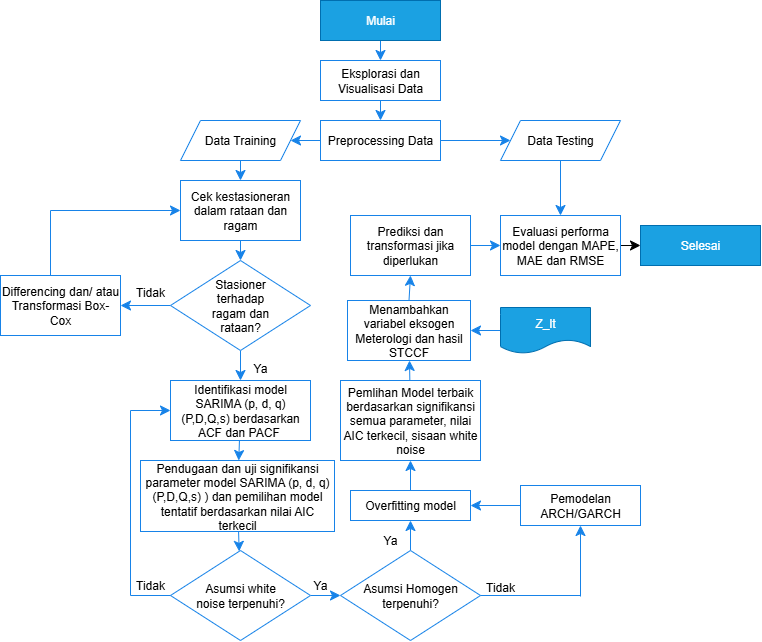

The diagram above was exported from draw.io. Its source (the exported page's mxGraphModel, read from the mxfile embedded in the PNG):
<mxGraphModel dx="609" dy="737" grid="0" gridSize="10" guides="1" tooltips="1" connect="1" arrows="1" fold="1" page="0" pageScale="1" pageWidth="850" pageHeight="1100" math="0" shadow="0">
  <root>
    <mxCell id="0" />
    <mxCell id="1" parent="0" />
    <mxCell id="5JHNs6D_d6na4FrrRJ35-1" value="" style="edgeStyle=none;curved=1;rounded=0;orthogonalLoop=1;jettySize=auto;html=1;fontSize=12;startSize=8;endSize=8;strokeColor=#1783E8;" edge="1" parent="1" source="5JHNs6D_d6na4FrrRJ35-2" target="5JHNs6D_d6na4FrrRJ35-4">
      <mxGeometry relative="1" as="geometry" />
    </mxCell>
    <mxCell id="5JHNs6D_d6na4FrrRJ35-2" value="Mulai" style="rounded=0;whiteSpace=wrap;html=1;fillColor=#1ba1e2;fontColor=#ffffff;strokeColor=#006EAF;" vertex="1" parent="1">
      <mxGeometry x="512" y="247" width="120" height="40" as="geometry" />
    </mxCell>
    <mxCell id="5JHNs6D_d6na4FrrRJ35-3" value="" style="edgeStyle=none;curved=1;rounded=0;orthogonalLoop=1;jettySize=auto;html=1;fontSize=12;startSize=8;endSize=8;strokeColor=#1783E8;" edge="1" parent="1" source="5JHNs6D_d6na4FrrRJ35-4" target="5JHNs6D_d6na4FrrRJ35-7">
      <mxGeometry relative="1" as="geometry" />
    </mxCell>
    <mxCell id="5JHNs6D_d6na4FrrRJ35-4" value="Eksplorasi dan Visualisasi Data" style="rounded=0;whiteSpace=wrap;html=1;strokeColor=light-dark(#1783E8,#EDEDED);" vertex="1" parent="1">
      <mxGeometry x="512" y="307" width="120" height="40" as="geometry" />
    </mxCell>
    <mxCell id="5JHNs6D_d6na4FrrRJ35-5" value="" style="edgeStyle=none;curved=1;rounded=0;orthogonalLoop=1;jettySize=auto;html=1;fontSize=12;startSize=8;endSize=8;strokeColor=#1783E8;" edge="1" parent="1" source="5JHNs6D_d6na4FrrRJ35-7" target="5JHNs6D_d6na4FrrRJ35-9">
      <mxGeometry relative="1" as="geometry" />
    </mxCell>
    <mxCell id="5JHNs6D_d6na4FrrRJ35-6" value="" style="edgeStyle=none;curved=1;rounded=0;orthogonalLoop=1;jettySize=auto;html=1;fontSize=12;startSize=8;endSize=8;strokeColor=#1783E8;" edge="1" parent="1" source="5JHNs6D_d6na4FrrRJ35-7" target="5JHNs6D_d6na4FrrRJ35-11">
      <mxGeometry relative="1" as="geometry" />
    </mxCell>
    <mxCell id="5JHNs6D_d6na4FrrRJ35-7" value="Preprocessing Data" style="whiteSpace=wrap;html=1;rounded=0;strokeColor=#1783E8;" vertex="1" parent="1">
      <mxGeometry x="512" y="367" width="120" height="40" as="geometry" />
    </mxCell>
    <mxCell id="5JHNs6D_d6na4FrrRJ35-8" value="" style="edgeStyle=none;curved=1;rounded=0;orthogonalLoop=1;jettySize=auto;html=1;fontSize=12;startSize=8;endSize=8;strokeColor=#1783E8;" edge="1" parent="1" source="5JHNs6D_d6na4FrrRJ35-9" target="5JHNs6D_d6na4FrrRJ35-13">
      <mxGeometry relative="1" as="geometry" />
    </mxCell>
    <mxCell id="5JHNs6D_d6na4FrrRJ35-9" value="Data Training" style="shape=parallelogram;perimeter=parallelogramPerimeter;whiteSpace=wrap;html=1;fixedSize=1;rounded=0;strokeColor=#1783E8;" vertex="1" parent="1">
      <mxGeometry x="372" y="367" width="120" height="40" as="geometry" />
    </mxCell>
    <mxCell id="5JHNs6D_d6na4FrrRJ35-10" value="" style="edgeStyle=none;curved=1;rounded=0;orthogonalLoop=1;jettySize=auto;html=1;fontSize=12;startSize=8;endSize=8;strokeColor=#1783E8;" edge="1" parent="1" source="5JHNs6D_d6na4FrrRJ35-11" target="5JHNs6D_d6na4FrrRJ35-54">
      <mxGeometry relative="1" as="geometry" />
    </mxCell>
    <mxCell id="5JHNs6D_d6na4FrrRJ35-11" value="Data Testing" style="shape=parallelogram;perimeter=parallelogramPerimeter;whiteSpace=wrap;html=1;fixedSize=1;rounded=0;strokeColor=#1783E8;" vertex="1" parent="1">
      <mxGeometry x="692" y="367" width="120" height="40" as="geometry" />
    </mxCell>
    <mxCell id="5JHNs6D_d6na4FrrRJ35-12" value="" style="edgeStyle=none;curved=1;rounded=0;orthogonalLoop=1;jettySize=auto;html=1;fontSize=12;startSize=8;endSize=8;strokeColor=#1783E8;" edge="1" parent="1" source="5JHNs6D_d6na4FrrRJ35-13" target="5JHNs6D_d6na4FrrRJ35-16">
      <mxGeometry relative="1" as="geometry" />
    </mxCell>
    <mxCell id="5JHNs6D_d6na4FrrRJ35-13" value="Cek kestasioneran dalam rataan dan ragam" style="whiteSpace=wrap;html=1;rounded=0;strokeColor=#1783E8;" vertex="1" parent="1">
      <mxGeometry x="372" y="427" width="120" height="60" as="geometry" />
    </mxCell>
    <mxCell id="5JHNs6D_d6na4FrrRJ35-14" value="" style="edgeStyle=none;curved=1;rounded=0;orthogonalLoop=1;jettySize=auto;html=1;fontSize=12;startSize=8;endSize=8;strokeColor=#1783E8;" edge="1" parent="1" source="5JHNs6D_d6na4FrrRJ35-16" target="5JHNs6D_d6na4FrrRJ35-23">
      <mxGeometry relative="1" as="geometry" />
    </mxCell>
    <mxCell id="5JHNs6D_d6na4FrrRJ35-15" value="" style="edgeStyle=none;curved=1;rounded=0;orthogonalLoop=1;jettySize=auto;html=1;fontSize=12;startSize=8;endSize=8;strokeColor=#1783E8;" edge="1" parent="1" source="5JHNs6D_d6na4FrrRJ35-16" target="5JHNs6D_d6na4FrrRJ35-19">
      <mxGeometry relative="1" as="geometry" />
    </mxCell>
    <mxCell id="5JHNs6D_d6na4FrrRJ35-16" value="" style="rhombus;whiteSpace=wrap;html=1;strokeColor=#1783E8;rounded=0;" vertex="1" parent="1">
      <mxGeometry x="362" y="507" width="140" height="90" as="geometry" />
    </mxCell>
    <mxCell id="5JHNs6D_d6na4FrrRJ35-17" value="" style="edgeStyle=none;curved=1;rounded=0;orthogonalLoop=1;jettySize=auto;html=1;fontSize=12;startSize=8;endSize=8;strokeColor=#1783E8;" edge="1" parent="1" target="5JHNs6D_d6na4FrrRJ35-19">
      <mxGeometry relative="1" as="geometry">
        <mxPoint x="312" y="543.3333333333335" as="sourcePoint" />
      </mxGeometry>
    </mxCell>
    <mxCell id="5JHNs6D_d6na4FrrRJ35-18" value="Stasioner terhadap ragam dan rataan?" style="text;html=1;align=center;verticalAlign=middle;whiteSpace=wrap;rounded=0;" vertex="1" parent="1">
      <mxGeometry x="392" y="537" width="80" height="30" as="geometry" />
    </mxCell>
    <mxCell id="5JHNs6D_d6na4FrrRJ35-19" value="Differencing dan/ atau Transformasi Box-Cox" style="whiteSpace=wrap;html=1;strokeColor=#1783E8;" vertex="1" parent="1">
      <mxGeometry x="192" y="522" width="120" height="60" as="geometry" />
    </mxCell>
    <mxCell id="5JHNs6D_d6na4FrrRJ35-20" value="" style="endArrow=none;html=1;rounded=0;fontSize=12;startSize=8;endSize=8;curved=1;strokeColor=#1783E8;" edge="1" parent="1">
      <mxGeometry width="50" height="50" relative="1" as="geometry">
        <mxPoint x="242" y="522" as="sourcePoint" />
        <mxPoint x="242" y="457" as="targetPoint" />
      </mxGeometry>
    </mxCell>
    <mxCell id="5JHNs6D_d6na4FrrRJ35-21" value="" style="endArrow=classic;html=1;rounded=0;fontSize=12;startSize=8;endSize=8;curved=1;strokeColor=#1783E8;" edge="1" parent="1">
      <mxGeometry width="50" height="50" relative="1" as="geometry">
        <mxPoint x="242" y="457" as="sourcePoint" />
        <mxPoint x="372" y="457" as="targetPoint" />
      </mxGeometry>
    </mxCell>
    <mxCell id="5JHNs6D_d6na4FrrRJ35-22" value="" style="edgeStyle=none;curved=1;rounded=0;orthogonalLoop=1;jettySize=auto;html=1;fontSize=12;startSize=8;endSize=8;strokeColor=#1783E8;" edge="1" parent="1" source="5JHNs6D_d6na4FrrRJ35-23" target="5JHNs6D_d6na4FrrRJ35-26">
      <mxGeometry relative="1" as="geometry" />
    </mxCell>
    <mxCell id="5JHNs6D_d6na4FrrRJ35-23" value="Identifikasi model SARIMA (p, d, q) (P,D,Q,s) berdasarkan ACF dan PACF&amp;nbsp;" style="whiteSpace=wrap;html=1;strokeColor=#1783E8;rounded=0;" vertex="1" parent="1">
      <mxGeometry x="362" y="627" width="140" height="60" as="geometry" />
    </mxCell>
    <mxCell id="5JHNs6D_d6na4FrrRJ35-24" value="Ya" style="text;html=1;align=center;verticalAlign=middle;whiteSpace=wrap;rounded=0;strokeColor=none;" vertex="1" parent="1">
      <mxGeometry x="422" y="600" width="60" height="30" as="geometry" />
    </mxCell>
    <mxCell id="5JHNs6D_d6na4FrrRJ35-25" value="" style="edgeStyle=none;curved=1;rounded=0;orthogonalLoop=1;jettySize=auto;html=1;fontSize=12;startSize=8;endSize=8;strokeColor=#1783E8;" edge="1" parent="1" source="5JHNs6D_d6na4FrrRJ35-26" target="5JHNs6D_d6na4FrrRJ35-28">
      <mxGeometry relative="1" as="geometry" />
    </mxCell>
    <mxCell id="5JHNs6D_d6na4FrrRJ35-26" value="Pendugaan dan uji signifikansi parameter model SARIMA (p, d, q) (P,D,Q,s)&amp;nbsp;) dan pemilihan model tentatif berdasarkan nilai AIC terkecil" style="whiteSpace=wrap;html=1;strokeColor=#1783E8;rounded=0;" vertex="1" parent="1">
      <mxGeometry x="332" y="707" width="194" height="71" as="geometry" />
    </mxCell>
    <mxCell id="5JHNs6D_d6na4FrrRJ35-27" value="" style="edgeStyle=none;curved=1;rounded=0;orthogonalLoop=1;jettySize=auto;html=1;fontSize=12;startSize=8;endSize=8;strokeColor=#1783E8;" edge="1" parent="1" source="5JHNs6D_d6na4FrrRJ35-28" target="5JHNs6D_d6na4FrrRJ35-35">
      <mxGeometry relative="1" as="geometry" />
    </mxCell>
    <mxCell id="5JHNs6D_d6na4FrrRJ35-28" value="" style="rhombus;whiteSpace=wrap;html=1;strokeColor=#1783E8;rounded=0;" vertex="1" parent="1">
      <mxGeometry x="362" y="797" width="140" height="90" as="geometry" />
    </mxCell>
    <mxCell id="5JHNs6D_d6na4FrrRJ35-29" value="Asumsi white noise terpenuhi?" style="text;html=1;align=center;verticalAlign=middle;whiteSpace=wrap;rounded=0;" vertex="1" parent="1">
      <mxGeometry x="382" y="827" width="100" height="30" as="geometry" />
    </mxCell>
    <mxCell id="5JHNs6D_d6na4FrrRJ35-30" value="Tidak" style="text;html=1;align=center;verticalAlign=middle;whiteSpace=wrap;rounded=0;" vertex="1" parent="1">
      <mxGeometry x="312" y="817" width="60" height="30" as="geometry" />
    </mxCell>
    <mxCell id="5JHNs6D_d6na4FrrRJ35-31" value="" style="endArrow=none;html=1;rounded=0;fontSize=12;startSize=8;endSize=8;curved=1;exitX=0;exitY=0.5;exitDx=0;exitDy=0;strokeColor=#1783E8;" edge="1" parent="1" source="5JHNs6D_d6na4FrrRJ35-28">
      <mxGeometry width="50" height="50" relative="1" as="geometry">
        <mxPoint x="442" y="717" as="sourcePoint" />
        <mxPoint x="322" y="842" as="targetPoint" />
      </mxGeometry>
    </mxCell>
    <mxCell id="5JHNs6D_d6na4FrrRJ35-32" value="" style="endArrow=none;html=1;rounded=0;fontSize=12;startSize=8;endSize=8;curved=1;strokeColor=#1783E8;" edge="1" parent="1">
      <mxGeometry width="50" height="50" relative="1" as="geometry">
        <mxPoint x="322" y="842" as="sourcePoint" />
        <mxPoint x="322" y="657" as="targetPoint" />
      </mxGeometry>
    </mxCell>
    <mxCell id="5JHNs6D_d6na4FrrRJ35-33" value="" style="endArrow=classic;html=1;rounded=0;fontSize=12;startSize=8;endSize=8;curved=1;strokeColor=#1783E8;" edge="1" parent="1">
      <mxGeometry width="50" height="50" relative="1" as="geometry">
        <mxPoint x="322" y="657" as="sourcePoint" />
        <mxPoint x="362" y="657" as="targetPoint" />
      </mxGeometry>
    </mxCell>
    <mxCell id="5JHNs6D_d6na4FrrRJ35-34" value="" style="edgeStyle=none;curved=1;rounded=0;orthogonalLoop=1;jettySize=auto;html=1;fontSize=12;startSize=8;endSize=8;strokeColor=#1783E8;" edge="1" parent="1" source="5JHNs6D_d6na4FrrRJ35-35" target="5JHNs6D_d6na4FrrRJ35-38">
      <mxGeometry relative="1" as="geometry" />
    </mxCell>
    <mxCell id="5JHNs6D_d6na4FrrRJ35-35" value="" style="rhombus;whiteSpace=wrap;html=1;strokeColor=#1783E8;rounded=0;" vertex="1" parent="1">
      <mxGeometry x="532" y="797" width="140" height="90" as="geometry" />
    </mxCell>
    <mxCell id="5JHNs6D_d6na4FrrRJ35-36" value="Asumsi Homogen terpenuhi?" style="text;html=1;align=center;verticalAlign=middle;whiteSpace=wrap;rounded=0;" vertex="1" parent="1">
      <mxGeometry x="542" y="827" width="120" height="30" as="geometry" />
    </mxCell>
    <mxCell id="5JHNs6D_d6na4FrrRJ35-37" value="" style="edgeStyle=none;curved=1;rounded=0;orthogonalLoop=1;jettySize=auto;html=1;fontSize=12;startSize=8;endSize=8;strokeColor=#1783E8;" edge="1" parent="1" source="5JHNs6D_d6na4FrrRJ35-38" target="5JHNs6D_d6na4FrrRJ35-47">
      <mxGeometry relative="1" as="geometry" />
    </mxCell>
    <mxCell id="5JHNs6D_d6na4FrrRJ35-38" value="Overfitting model" style="rounded=0;whiteSpace=wrap;html=1;strokeColor=#1783E8;" vertex="1" parent="1">
      <mxGeometry x="542" y="737" width="120" height="30" as="geometry" />
    </mxCell>
    <mxCell id="5JHNs6D_d6na4FrrRJ35-39" value="Ya" style="text;html=1;align=center;verticalAlign=middle;whiteSpace=wrap;rounded=0;" vertex="1" parent="1">
      <mxGeometry x="482" y="817" width="60" height="30" as="geometry" />
    </mxCell>
    <mxCell id="5JHNs6D_d6na4FrrRJ35-40" value="Ya" style="text;html=1;align=center;verticalAlign=middle;whiteSpace=wrap;rounded=0;" vertex="1" parent="1">
      <mxGeometry x="552" y="772" width="60" height="30" as="geometry" />
    </mxCell>
    <mxCell id="5JHNs6D_d6na4FrrRJ35-41" value="" style="endArrow=none;html=1;rounded=0;fontSize=12;startSize=8;endSize=8;curved=1;exitX=1;exitY=0.5;exitDx=0;exitDy=0;strokeColor=#1783E8;" edge="1" parent="1" source="5JHNs6D_d6na4FrrRJ35-35">
      <mxGeometry width="50" height="50" relative="1" as="geometry">
        <mxPoint x="722" y="717" as="sourcePoint" />
        <mxPoint x="772" y="842" as="targetPoint" />
      </mxGeometry>
    </mxCell>
    <mxCell id="5JHNs6D_d6na4FrrRJ35-42" value="" style="endArrow=classic;html=1;rounded=0;fontSize=12;startSize=8;endSize=8;curved=1;entryX=0.5;entryY=1;entryDx=0;entryDy=0;strokeColor=#1783E8;" edge="1" parent="1" target="5JHNs6D_d6na4FrrRJ35-44">
      <mxGeometry width="50" height="50" relative="1" as="geometry">
        <mxPoint x="772" y="843" as="sourcePoint" />
        <mxPoint x="722" y="793" as="targetPoint" />
      </mxGeometry>
    </mxCell>
    <mxCell id="5JHNs6D_d6na4FrrRJ35-43" value="" style="edgeStyle=none;curved=1;rounded=0;orthogonalLoop=1;jettySize=auto;html=1;fontSize=12;startSize=8;endSize=8;entryX=1;entryY=0.5;entryDx=0;entryDy=0;strokeColor=#1783E8;" edge="1" parent="1" source="5JHNs6D_d6na4FrrRJ35-44" target="5JHNs6D_d6na4FrrRJ35-38">
      <mxGeometry relative="1" as="geometry" />
    </mxCell>
    <mxCell id="5JHNs6D_d6na4FrrRJ35-44" value="Pemodelan ARCH/GARCH" style="rounded=0;whiteSpace=wrap;html=1;strokeColor=#1783E8;" vertex="1" parent="1">
      <mxGeometry x="712" y="732" width="120" height="40" as="geometry" />
    </mxCell>
    <mxCell id="5JHNs6D_d6na4FrrRJ35-45" value="Tidak" style="text;html=1;align=center;verticalAlign=middle;whiteSpace=wrap;rounded=0;" vertex="1" parent="1">
      <mxGeometry x="662" y="819" width="60" height="30" as="geometry" />
    </mxCell>
    <mxCell id="5JHNs6D_d6na4FrrRJ35-46" value="" style="edgeStyle=none;curved=1;rounded=0;orthogonalLoop=1;jettySize=auto;html=1;fontSize=12;startSize=8;endSize=8;strokeColor=#1783E8;" edge="1" parent="1" source="5JHNs6D_d6na4FrrRJ35-47" target="5JHNs6D_d6na4FrrRJ35-48">
      <mxGeometry relative="1" as="geometry" />
    </mxCell>
    <mxCell id="5JHNs6D_d6na4FrrRJ35-47" value="Pemlihan Model terbaik berdasarkan signifikansi semua parameter, nilai AIC terkecil, sisaan white noise" style="whiteSpace=wrap;html=1;strokeColor=#1783E8;rounded=0;" vertex="1" parent="1">
      <mxGeometry x="532" y="627" width="140" height="80" as="geometry" />
    </mxCell>
    <mxCell id="5JHNs6D_d6na4FrrRJ35-48" value="Menambahkan variabel eksogen Meterologi dan hasil STCCF" style="whiteSpace=wrap;html=1;strokeColor=#1783E8;rounded=0;" vertex="1" parent="1">
      <mxGeometry x="539" y="547" width="123" height="60" as="geometry" />
    </mxCell>
    <mxCell id="5JHNs6D_d6na4FrrRJ35-49" value="" style="edgeStyle=none;curved=1;rounded=0;orthogonalLoop=1;jettySize=auto;html=1;fontSize=12;startSize=8;endSize=8;strokeColor=#1783E8;" edge="1" parent="1" source="5JHNs6D_d6na4FrrRJ35-50" target="5JHNs6D_d6na4FrrRJ35-48">
      <mxGeometry relative="1" as="geometry" />
    </mxCell>
    <mxCell id="5JHNs6D_d6na4FrrRJ35-50" value="Z_lt" style="shape=document;whiteSpace=wrap;html=1;boundedLbl=1;fillColor=#1ba1e2;fontColor=#ffffff;strokeColor=#006EAF;" vertex="1" parent="1">
      <mxGeometry x="692" y="554" width="90" height="46" as="geometry" />
    </mxCell>
    <mxCell id="5JHNs6D_d6na4FrrRJ35-51" value="" style="edgeStyle=none;curved=1;rounded=0;orthogonalLoop=1;jettySize=auto;html=1;fontSize=12;startSize=8;endSize=8;strokeColor=#1783E8;" edge="1" parent="1" source="5JHNs6D_d6na4FrrRJ35-52" target="5JHNs6D_d6na4FrrRJ35-54">
      <mxGeometry relative="1" as="geometry" />
    </mxCell>
    <mxCell id="5JHNs6D_d6na4FrrRJ35-52" value="Prediksi dan transformasi jika diperlukan" style="rounded=0;whiteSpace=wrap;html=1;strokeColor=#1783E8;" vertex="1" parent="1">
      <mxGeometry x="542" y="462" width="120" height="60" as="geometry" />
    </mxCell>
    <mxCell id="5JHNs6D_d6na4FrrRJ35-53" value="" style="edgeStyle=none;curved=1;rounded=0;orthogonalLoop=1;jettySize=auto;html=1;fontSize=12;startSize=8;endSize=8;" edge="1" parent="1" source="5JHNs6D_d6na4FrrRJ35-54">
      <mxGeometry relative="1" as="geometry">
        <mxPoint x="832" y="492" as="targetPoint" />
      </mxGeometry>
    </mxCell>
    <mxCell id="5JHNs6D_d6na4FrrRJ35-54" value="Evaluasi performa model dengan MAPE, MAE dan RMSE" style="whiteSpace=wrap;html=1;rounded=0;strokeColor=#1783E8;" vertex="1" parent="1">
      <mxGeometry x="692" y="462" width="120" height="60" as="geometry" />
    </mxCell>
    <mxCell id="5JHNs6D_d6na4FrrRJ35-55" value="Selesai" style="rounded=0;whiteSpace=wrap;html=1;fillColor=#1ba1e2;fontColor=#ffffff;strokeColor=#006EAF;" vertex="1" parent="1">
      <mxGeometry x="832" y="472" width="120" height="40" as="geometry" />
    </mxCell>
    <mxCell id="5JHNs6D_d6na4FrrRJ35-56" value="Tidak" style="text;html=1;align=center;verticalAlign=middle;whiteSpace=wrap;rounded=0;" vertex="1" parent="1">
      <mxGeometry x="312" y="524" width="60" height="30" as="geometry" />
    </mxCell>
    <mxCell id="5JHNs6D_d6na4FrrRJ35-57" value="" style="edgeStyle=none;curved=1;rounded=0;orthogonalLoop=1;jettySize=auto;html=1;fontSize=12;startSize=8;endSize=8;strokeColor=#1783E8;entryX=0.5;entryY=1;entryDx=0;entryDy=0;exitX=0.5;exitY=0;exitDx=0;exitDy=0;" edge="1" parent="1" source="5JHNs6D_d6na4FrrRJ35-48" target="5JHNs6D_d6na4FrrRJ35-52">
      <mxGeometry relative="1" as="geometry">
        <mxPoint x="593" y="555" as="sourcePoint" />
        <mxPoint x="592" y="535" as="targetPoint" />
      </mxGeometry>
    </mxCell>
  </root>
</mxGraphModel>